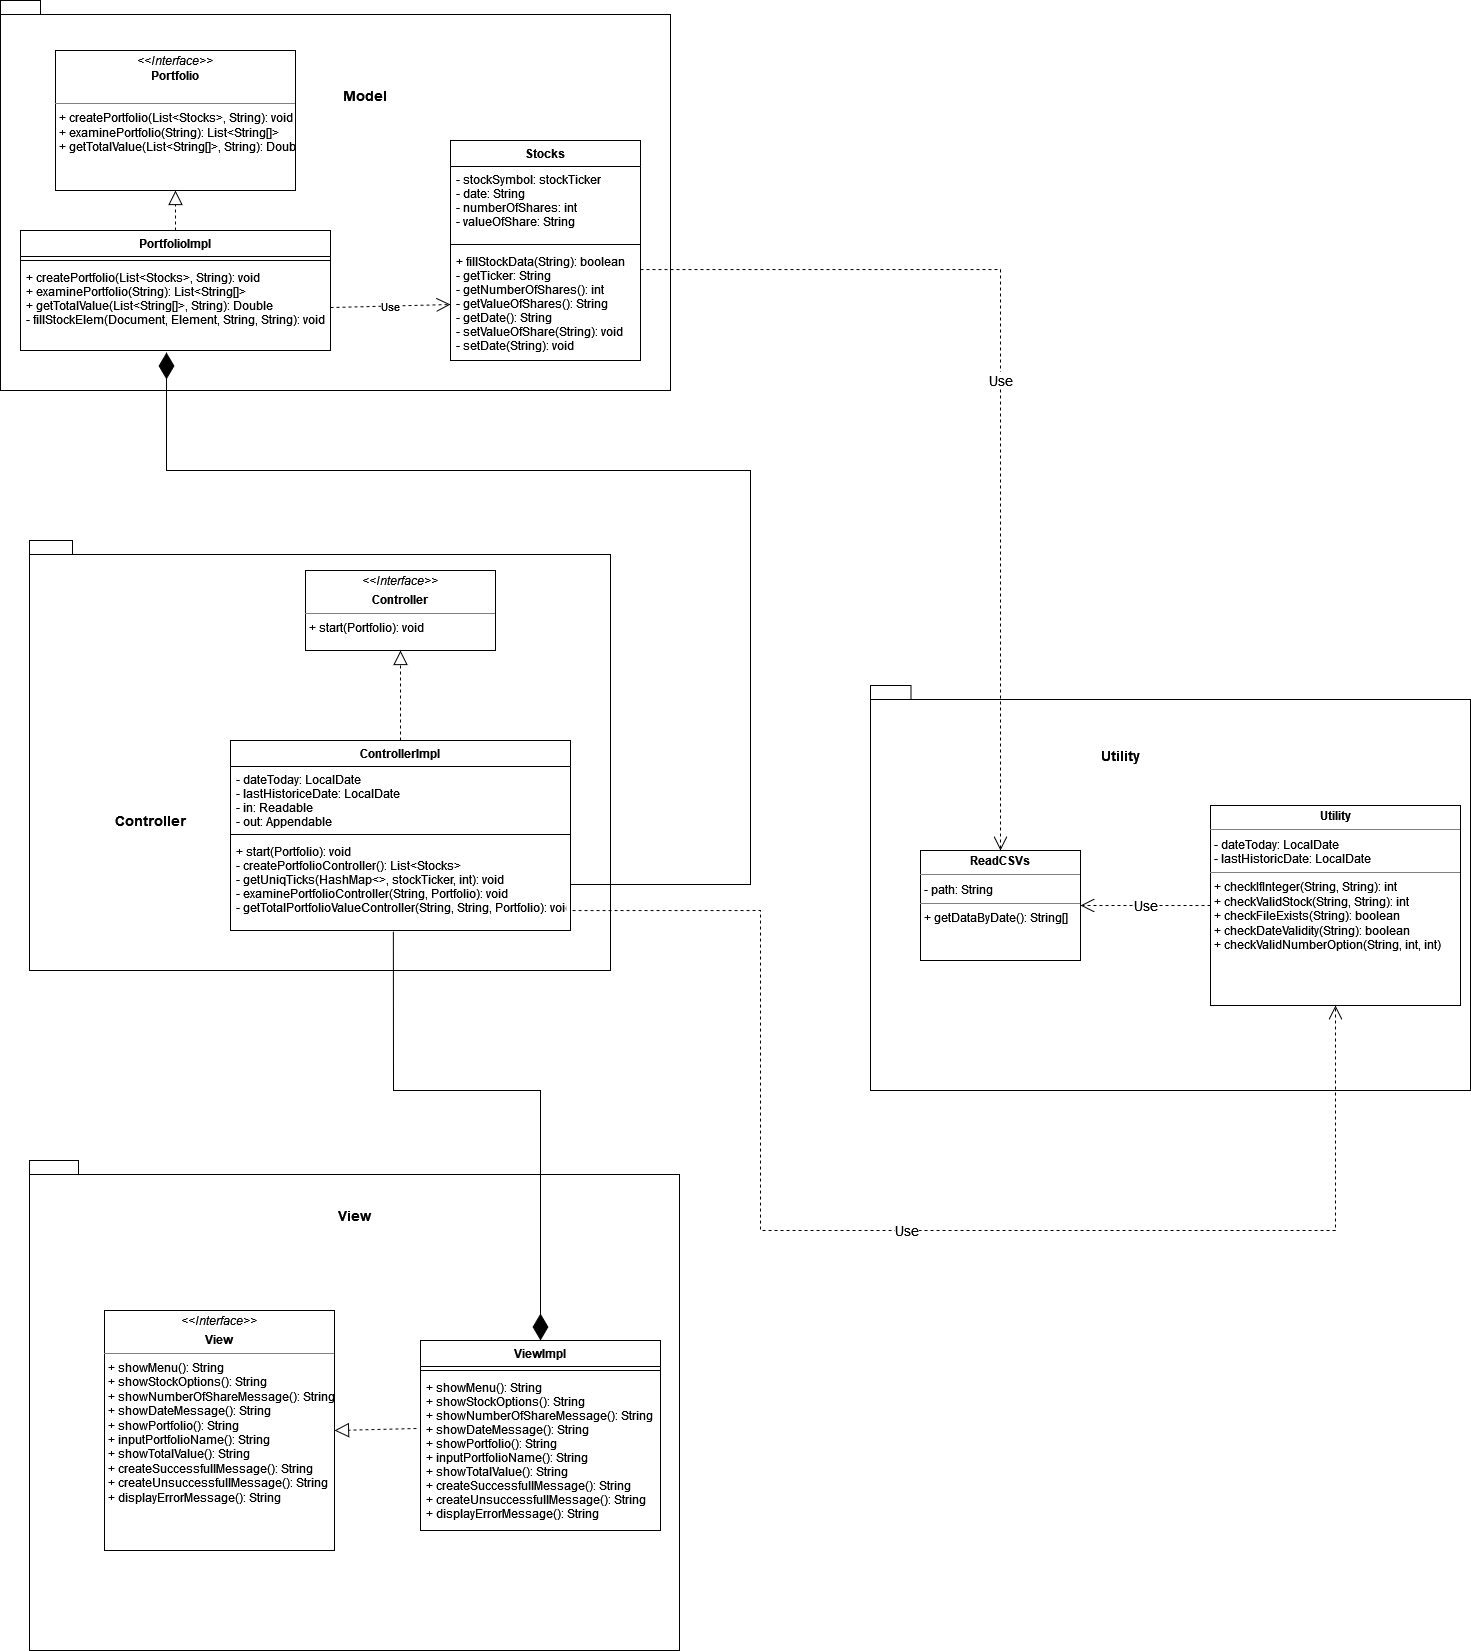

The diagram above was exported from draw.io. Its source (the exported page's mxGraphModel, read from the mxfile embedded in the PNG):
<mxGraphModel dx="1038" dy="1697" grid="1" gridSize="10" guides="1" tooltips="1" connect="1" arrows="1" fold="1" page="1" pageScale="1" pageWidth="827" pageHeight="1169" math="0" shadow="0">
  <root>
    <mxCell id="WIyWlLk6GJQsqaUBKTNV-0" />
    <mxCell id="WIyWlLk6GJQsqaUBKTNV-1" parent="WIyWlLk6GJQsqaUBKTNV-0" />
    <mxCell id="-hKu965MoYlPyhzjkqfC-39" value="" style="shape=folder;fontStyle=1;spacingTop=10;tabWidth=40;tabHeight=14;tabPosition=left;html=1;" vertex="1" parent="WIyWlLk6GJQsqaUBKTNV-1">
      <mxGeometry x="60" y="-1090" width="670" height="390" as="geometry" />
    </mxCell>
    <mxCell id="-hKu965MoYlPyhzjkqfC-11" value="Stocks" style="swimlane;fontStyle=1;align=center;verticalAlign=top;childLayout=stackLayout;horizontal=1;startSize=26;horizontalStack=0;resizeParent=1;resizeParentMax=0;resizeLast=0;collapsible=1;marginBottom=0;" vertex="1" parent="WIyWlLk6GJQsqaUBKTNV-1">
      <mxGeometry x="510" y="-950" width="190" height="220" as="geometry" />
    </mxCell>
    <mxCell id="-hKu965MoYlPyhzjkqfC-12" value="- stockSymbol: stockTicker&#10;- date: String&#10;- numberOfShares: int&#10;- valueOfShare: String&#10;" style="text;strokeColor=none;fillColor=none;align=left;verticalAlign=top;spacingLeft=4;spacingRight=4;overflow=hidden;rotatable=0;points=[[0,0.5],[1,0.5]];portConstraint=eastwest;" vertex="1" parent="-hKu965MoYlPyhzjkqfC-11">
      <mxGeometry y="26" width="190" height="74" as="geometry" />
    </mxCell>
    <mxCell id="-hKu965MoYlPyhzjkqfC-13" value="" style="line;strokeWidth=1;fillColor=none;align=left;verticalAlign=middle;spacingTop=-1;spacingLeft=3;spacingRight=3;rotatable=0;labelPosition=right;points=[];portConstraint=eastwest;strokeColor=inherit;" vertex="1" parent="-hKu965MoYlPyhzjkqfC-11">
      <mxGeometry y="100" width="190" height="8" as="geometry" />
    </mxCell>
    <mxCell id="-hKu965MoYlPyhzjkqfC-14" value="+ fillStockData(String): boolean&#10;- getTicker: String&#10;- getNumberOfShares(): int&#10;- getValueOfShares(): String&#10;- getDate(): String&#10;- setValueOfShare(String): void&#10;- setDate(String): void&#10;" style="text;strokeColor=none;fillColor=none;align=left;verticalAlign=top;spacingLeft=4;spacingRight=4;overflow=hidden;rotatable=0;points=[[0,0.5],[1,0.5]];portConstraint=eastwest;" vertex="1" parent="-hKu965MoYlPyhzjkqfC-11">
      <mxGeometry y="108" width="190" height="112" as="geometry" />
    </mxCell>
    <mxCell id="-hKu965MoYlPyhzjkqfC-1" value="PortfolioImpl" style="swimlane;fontStyle=1;align=center;verticalAlign=top;childLayout=stackLayout;horizontal=1;startSize=26;horizontalStack=0;resizeParent=1;resizeParentMax=0;resizeLast=0;collapsible=1;marginBottom=0;" vertex="1" parent="WIyWlLk6GJQsqaUBKTNV-1">
      <mxGeometry x="80" y="-860" width="310" height="120" as="geometry" />
    </mxCell>
    <mxCell id="-hKu965MoYlPyhzjkqfC-3" value="" style="line;strokeWidth=1;fillColor=none;align=left;verticalAlign=middle;spacingTop=-1;spacingLeft=3;spacingRight=3;rotatable=0;labelPosition=right;points=[];portConstraint=eastwest;strokeColor=inherit;" vertex="1" parent="-hKu965MoYlPyhzjkqfC-1">
      <mxGeometry y="26" width="310" height="8" as="geometry" />
    </mxCell>
    <mxCell id="-hKu965MoYlPyhzjkqfC-4" value="+ createPortfolio(List&lt;Stocks&gt;, String): void&#10;+ examinePortfolio(String): List&lt;String[]&gt;&#10;+ getTotalValue(List&lt;String[]&gt;, String): Double &#10;- fillStockElem(Document, Element, String, String): void&#10;&#10;" style="text;strokeColor=none;fillColor=none;align=left;verticalAlign=top;spacingLeft=4;spacingRight=4;overflow=hidden;rotatable=0;points=[[0,0.5],[1,0.5]];portConstraint=eastwest;" vertex="1" parent="-hKu965MoYlPyhzjkqfC-1">
      <mxGeometry y="34" width="310" height="86" as="geometry" />
    </mxCell>
    <mxCell id="-hKu965MoYlPyhzjkqfC-25" value="" style="endArrow=block;dashed=1;endFill=0;endSize=12;html=1;rounded=0;exitX=0.5;exitY=0;exitDx=0;exitDy=0;entryX=0.5;entryY=1;entryDx=0;entryDy=0;" edge="1" parent="WIyWlLk6GJQsqaUBKTNV-1" source="-hKu965MoYlPyhzjkqfC-1" target="-hKu965MoYlPyhzjkqfC-57">
      <mxGeometry width="160" relative="1" as="geometry">
        <mxPoint x="50" y="180" as="sourcePoint" />
        <mxPoint x="235" y="-1000" as="targetPoint" />
      </mxGeometry>
    </mxCell>
    <mxCell id="-hKu965MoYlPyhzjkqfC-30" value="Use" style="endArrow=open;endSize=12;dashed=1;html=1;rounded=0;exitX=1;exitY=0.5;exitDx=0;exitDy=0;entryX=0;entryY=0.5;entryDx=0;entryDy=0;" edge="1" parent="WIyWlLk6GJQsqaUBKTNV-1" source="-hKu965MoYlPyhzjkqfC-4" target="-hKu965MoYlPyhzjkqfC-14">
      <mxGeometry width="160" relative="1" as="geometry">
        <mxPoint x="330" y="390" as="sourcePoint" />
        <mxPoint x="490" y="390" as="targetPoint" />
      </mxGeometry>
    </mxCell>
    <mxCell id="-hKu965MoYlPyhzjkqfC-41" value="Model" style="text;html=1;align=center;verticalAlign=middle;resizable=0;points=[];autosize=1;strokeColor=none;fillColor=none;fontStyle=1;fontSize=14;" vertex="1" parent="WIyWlLk6GJQsqaUBKTNV-1">
      <mxGeometry x="394" y="-1010" width="60" height="30" as="geometry" />
    </mxCell>
    <mxCell id="-hKu965MoYlPyhzjkqfC-43" value="" style="shape=folder;fontStyle=1;spacingTop=10;tabWidth=40;tabHeight=14;tabPosition=left;html=1;fontSize=14;" vertex="1" parent="WIyWlLk6GJQsqaUBKTNV-1">
      <mxGeometry x="89" y="-550" width="581" height="430" as="geometry" />
    </mxCell>
    <mxCell id="-hKu965MoYlPyhzjkqfC-42" style="edgeStyle=orthogonalEdgeStyle;rounded=0;orthogonalLoop=1;jettySize=auto;html=1;exitX=0.5;exitY=1;exitDx=0;exitDy=0;exitPerimeter=0;fontSize=14;" edge="1" parent="WIyWlLk6GJQsqaUBKTNV-1" source="-hKu965MoYlPyhzjkqfC-39" target="-hKu965MoYlPyhzjkqfC-39">
      <mxGeometry relative="1" as="geometry" />
    </mxCell>
    <mxCell id="-hKu965MoYlPyhzjkqfC-26" value="ControllerImpl" style="swimlane;fontStyle=1;align=center;verticalAlign=top;childLayout=stackLayout;horizontal=1;startSize=26;horizontalStack=0;resizeParent=1;resizeParentMax=0;resizeLast=0;collapsible=1;marginBottom=0;" vertex="1" parent="WIyWlLk6GJQsqaUBKTNV-1">
      <mxGeometry x="290" y="-350" width="340" height="190" as="geometry" />
    </mxCell>
    <mxCell id="-hKu965MoYlPyhzjkqfC-27" value="- dateToday: LocalDate&#10;- lastHistoriceDate: LocalDate&#10;- in: Readable&#10;- out: Appendable&#10;" style="text;strokeColor=none;fillColor=none;align=left;verticalAlign=top;spacingLeft=4;spacingRight=4;overflow=hidden;rotatable=0;points=[[0,0.5],[1,0.5]];portConstraint=eastwest;" vertex="1" parent="-hKu965MoYlPyhzjkqfC-26">
      <mxGeometry y="26" width="340" height="64" as="geometry" />
    </mxCell>
    <mxCell id="-hKu965MoYlPyhzjkqfC-28" value="" style="line;strokeWidth=1;fillColor=none;align=left;verticalAlign=middle;spacingTop=-1;spacingLeft=3;spacingRight=3;rotatable=0;labelPosition=right;points=[];portConstraint=eastwest;strokeColor=inherit;" vertex="1" parent="-hKu965MoYlPyhzjkqfC-26">
      <mxGeometry y="90" width="340" height="8" as="geometry" />
    </mxCell>
    <mxCell id="-hKu965MoYlPyhzjkqfC-29" value="+ start(Portfolio): void&#10;- createPortfolioController(): List&lt;Stocks&gt;&#10;- getUniqTicks(HashMap&lt;&gt;, stockTicker, int): void&#10;- examinePortfolioController(String, Portfolio): void&#10;- getTotalPortfolioValueController(String, String, Portfolio): void&#10;" style="text;strokeColor=none;fillColor=none;align=left;verticalAlign=top;spacingLeft=4;spacingRight=4;overflow=hidden;rotatable=0;points=[[0,0.5],[1,0.5]];portConstraint=eastwest;" vertex="1" parent="-hKu965MoYlPyhzjkqfC-26">
      <mxGeometry y="98" width="340" height="92" as="geometry" />
    </mxCell>
    <mxCell id="-hKu965MoYlPyhzjkqfC-33" value="" style="endArrow=block;dashed=1;endFill=0;endSize=12;html=1;rounded=0;exitX=0.5;exitY=0;exitDx=0;exitDy=0;entryX=0.5;entryY=1;entryDx=0;entryDy=0;" edge="1" parent="WIyWlLk6GJQsqaUBKTNV-1" source="-hKu965MoYlPyhzjkqfC-26" target="-hKu965MoYlPyhzjkqfC-56">
      <mxGeometry width="160" relative="1" as="geometry">
        <mxPoint x="330" y="440" as="sourcePoint" />
        <mxPoint x="464" y="-260" as="targetPoint" />
      </mxGeometry>
    </mxCell>
    <mxCell id="-hKu965MoYlPyhzjkqfC-22" value="&lt;h3&gt;Controller&lt;/h3&gt;" style="text;html=1;align=center;verticalAlign=middle;resizable=0;points=[];autosize=1;strokeColor=none;fillColor=none;" vertex="1" parent="WIyWlLk6GJQsqaUBKTNV-1">
      <mxGeometry x="165" y="-300" width="90" height="60" as="geometry" />
    </mxCell>
    <mxCell id="-hKu965MoYlPyhzjkqfC-45" value="" style="shape=folder;fontStyle=1;spacingTop=10;tabWidth=40;tabHeight=14;tabPosition=left;html=1;fontSize=14;" vertex="1" parent="WIyWlLk6GJQsqaUBKTNV-1">
      <mxGeometry x="89" y="70" width="650" height="490" as="geometry" />
    </mxCell>
    <mxCell id="-hKu965MoYlPyhzjkqfC-47" value="ViewImpl" style="swimlane;fontStyle=1;align=center;verticalAlign=top;childLayout=stackLayout;horizontal=1;startSize=26;horizontalStack=0;resizeParent=1;resizeParentMax=0;resizeLast=0;collapsible=1;marginBottom=0;fontSize=12;" vertex="1" parent="WIyWlLk6GJQsqaUBKTNV-1">
      <mxGeometry x="480" y="250" width="240" height="190" as="geometry" />
    </mxCell>
    <mxCell id="-hKu965MoYlPyhzjkqfC-49" value="" style="line;strokeWidth=1;fillColor=none;align=left;verticalAlign=middle;spacingTop=-1;spacingLeft=3;spacingRight=3;rotatable=0;labelPosition=right;points=[];portConstraint=eastwest;strokeColor=inherit;fontSize=12;" vertex="1" parent="-hKu965MoYlPyhzjkqfC-47">
      <mxGeometry y="26" width="240" height="8" as="geometry" />
    </mxCell>
    <mxCell id="-hKu965MoYlPyhzjkqfC-50" value="+ showMenu(): String&#10;+ showStockOptions(): String&#10;+ showNumberOfShareMessage(): String&#10;+ showDateMessage(): String&#10;+ showPortfolio(): String&#10;+ inputPortfolioName(): String&#10;+ showTotalValue(): String&#10;+ createSuccessfullMessage(): String&#10;+ createUnsuccessfullMessage(): String&#10;+ displayErrorMessage(): String" style="text;strokeColor=none;fillColor=none;align=left;verticalAlign=top;spacingLeft=4;spacingRight=4;overflow=hidden;rotatable=0;points=[[0,0.5],[1,0.5]];portConstraint=eastwest;fontSize=12;" vertex="1" parent="-hKu965MoYlPyhzjkqfC-47">
      <mxGeometry y="34" width="240" height="156" as="geometry" />
    </mxCell>
    <mxCell id="-hKu965MoYlPyhzjkqfC-51" value="" style="endArrow=block;dashed=1;endFill=0;endSize=12;html=1;rounded=0;fontSize=12;exitX=-0.017;exitY=0.346;exitDx=0;exitDy=0;entryX=1;entryY=0.5;entryDx=0;entryDy=0;exitPerimeter=0;" edge="1" parent="WIyWlLk6GJQsqaUBKTNV-1" source="-hKu965MoYlPyhzjkqfC-50" target="-hKu965MoYlPyhzjkqfC-54">
      <mxGeometry width="160" relative="1" as="geometry">
        <mxPoint x="330" y="230" as="sourcePoint" />
        <mxPoint x="534" y="180" as="targetPoint" />
      </mxGeometry>
    </mxCell>
    <mxCell id="-hKu965MoYlPyhzjkqfC-52" value="&lt;font size=&quot;1&quot;&gt;&lt;b style=&quot;font-size: 14px;&quot;&gt;View&lt;/b&gt;&lt;/font&gt;" style="text;html=1;align=center;verticalAlign=middle;resizable=0;points=[];autosize=1;strokeColor=none;fillColor=none;fontSize=12;" vertex="1" parent="WIyWlLk6GJQsqaUBKTNV-1">
      <mxGeometry x="384" y="110" width="60" height="30" as="geometry" />
    </mxCell>
    <mxCell id="-hKu965MoYlPyhzjkqfC-54" value="&lt;p style=&quot;margin:0px;margin-top:4px;text-align:center;&quot;&gt;&lt;i&gt;&amp;lt;&amp;lt;Interface&amp;gt;&amp;gt;&lt;/i&gt;&lt;b&gt;&lt;br&gt;&lt;/b&gt;&lt;/p&gt;&lt;p style=&quot;margin:0px;margin-top:4px;text-align:center;&quot;&gt;&lt;b&gt;View&lt;/b&gt;&lt;b&gt;&lt;br&gt;&lt;/b&gt;&lt;/p&gt;&lt;hr size=&quot;1&quot;&gt;&lt;p style=&quot;margin:0px;margin-left:4px;&quot;&gt;+ showMenu(): String&lt;br&gt;+ showStockOptions(): String&lt;br&gt;+ showNumberOfShareMessage(): String&lt;br&gt;+ showDateMessage(): String&lt;br&gt;+ showPortfolio(): String&lt;br&gt;+ inputPortfolioName(): String&lt;br&gt;+ showTotalValue(): String&lt;br&gt;+ createSuccessfullMessage(): String&lt;br&gt;+ createUnsuccessfullMessage(): String&lt;br&gt;+ displayErrorMessage(): String&lt;/p&gt;" style="verticalAlign=top;align=left;overflow=fill;fontSize=12;fontFamily=Helvetica;html=1;" vertex="1" parent="WIyWlLk6GJQsqaUBKTNV-1">
      <mxGeometry x="164" y="220" width="230" height="240" as="geometry" />
    </mxCell>
    <mxCell id="-hKu965MoYlPyhzjkqfC-56" value="&lt;p style=&quot;margin:0px;margin-top:4px;text-align:center;&quot;&gt;&lt;i&gt;&amp;lt;&amp;lt;Interface&amp;gt;&amp;gt;&lt;/i&gt;&lt;b&gt;&lt;br&gt;&lt;/b&gt;&lt;/p&gt;&lt;p style=&quot;margin:0px;margin-top:4px;text-align:center;&quot;&gt;&lt;b&gt;Controller&lt;/b&gt;&lt;b&gt;&lt;br&gt;&lt;/b&gt;&lt;/p&gt;&lt;hr size=&quot;1&quot;&gt;&lt;p style=&quot;margin:0px;margin-left:4px;&quot;&gt;+ start(Portfolio): void&lt;br&gt;&lt;/p&gt;" style="verticalAlign=top;align=left;overflow=fill;fontSize=12;fontFamily=Helvetica;html=1;" vertex="1" parent="WIyWlLk6GJQsqaUBKTNV-1">
      <mxGeometry x="365" y="-520" width="190" height="80" as="geometry" />
    </mxCell>
    <mxCell id="-hKu965MoYlPyhzjkqfC-57" value="&lt;p style=&quot;margin:0px;margin-top:4px;text-align:center;&quot;&gt;&lt;i&gt;&amp;lt;&amp;lt;Interface&amp;gt;&amp;gt;&lt;/i&gt;&lt;br&gt;&lt;b&gt;Portfolio&lt;/b&gt;&lt;br&gt;&lt;/p&gt;&lt;br&gt;&lt;hr size=&quot;1&quot;&gt;&lt;p style=&quot;margin:0px;margin-left:4px;&quot;&gt;+ createPortfolio(List&amp;lt;Stocks&amp;gt;, String): void&lt;br&gt;+ examinePortfolio(String): List&amp;lt;String[]&amp;gt;&lt;br&gt;+ getTotalValue(List&amp;lt;String[]&amp;gt;, String): Double &lt;/p&gt;" style="verticalAlign=top;align=left;overflow=fill;fontSize=12;fontFamily=Helvetica;html=1;" vertex="1" parent="WIyWlLk6GJQsqaUBKTNV-1">
      <mxGeometry x="115" y="-1040" width="240" height="140" as="geometry" />
    </mxCell>
    <mxCell id="-hKu965MoYlPyhzjkqfC-58" value="" style="shape=folder;fontStyle=1;spacingTop=10;tabWidth=40;tabHeight=14;tabPosition=left;html=1;fontSize=14;" vertex="1" parent="WIyWlLk6GJQsqaUBKTNV-1">
      <mxGeometry x="930" y="-405" width="600" height="405" as="geometry" />
    </mxCell>
    <mxCell id="-hKu965MoYlPyhzjkqfC-59" value="&lt;p style=&quot;margin:0px;margin-top:4px;text-align:center;&quot;&gt;&lt;b&gt;ReadCSVs&lt;/b&gt;&lt;/p&gt;&lt;hr size=&quot;1&quot;&gt;&lt;p style=&quot;margin:0px;margin-left:4px;&quot;&gt;- path: String&lt;/p&gt;&lt;hr size=&quot;1&quot;&gt;&lt;p style=&quot;margin:0px;margin-left:4px;&quot;&gt;+ getDataByDate(): String[]&lt;/p&gt;&lt;p style=&quot;margin:0px;margin-left:4px;&quot;&gt;&lt;br&gt;&lt;/p&gt;" style="verticalAlign=top;align=left;overflow=fill;fontSize=12;fontFamily=Helvetica;html=1;" vertex="1" parent="WIyWlLk6GJQsqaUBKTNV-1">
      <mxGeometry x="980" y="-240" width="160" height="110" as="geometry" />
    </mxCell>
    <mxCell id="-hKu965MoYlPyhzjkqfC-60" value="&lt;p style=&quot;margin:0px;margin-top:4px;text-align:center;&quot;&gt;&lt;b&gt;Utility&lt;/b&gt;&lt;/p&gt;&lt;hr size=&quot;1&quot;&gt;&lt;p style=&quot;margin:0px;margin-left:4px;&quot;&gt;- dateToday: LocalDate&lt;/p&gt;&lt;p style=&quot;margin:0px;margin-left:4px;&quot;&gt;- lastHistoricDate: LocalDate&lt;br&gt;&lt;/p&gt;&lt;hr size=&quot;1&quot;&gt;&lt;p style=&quot;margin:0px;margin-left:4px;&quot;&gt;+ checkIfInteger(String, String): int&lt;/p&gt;&lt;p style=&quot;margin:0px;margin-left:4px;&quot;&gt;+ checkValidStock(String, String): int&lt;/p&gt;&lt;p style=&quot;margin:0px;margin-left:4px;&quot;&gt;+ checkFileExists(String): boolean&lt;/p&gt;&lt;p style=&quot;margin:0px;margin-left:4px;&quot;&gt;+ checkDateValidity(String): boolean&lt;/p&gt;&lt;p style=&quot;margin:0px;margin-left:4px;&quot;&gt;+ checkValidNumberOption(String, int, int)&lt;br&gt;&lt;/p&gt;" style="verticalAlign=top;align=left;overflow=fill;fontSize=12;fontFamily=Helvetica;html=1;" vertex="1" parent="WIyWlLk6GJQsqaUBKTNV-1">
      <mxGeometry x="1270" y="-285" width="250" height="200" as="geometry" />
    </mxCell>
    <mxCell id="-hKu965MoYlPyhzjkqfC-63" value="&lt;b&gt;Utility&lt;/b&gt;" style="text;html=1;align=center;verticalAlign=middle;resizable=0;points=[];autosize=1;strokeColor=none;fillColor=none;fontSize=14;" vertex="1" parent="WIyWlLk6GJQsqaUBKTNV-1">
      <mxGeometry x="1150" y="-350" width="60" height="30" as="geometry" />
    </mxCell>
    <mxCell id="-hKu965MoYlPyhzjkqfC-64" value="" style="endArrow=diamondThin;endFill=1;endSize=24;html=1;rounded=0;fontSize=14;exitX=1;exitY=0.5;exitDx=0;exitDy=0;entryX=0.471;entryY=1.023;entryDx=0;entryDy=0;entryPerimeter=0;" edge="1" parent="WIyWlLk6GJQsqaUBKTNV-1" source="-hKu965MoYlPyhzjkqfC-29" target="-hKu965MoYlPyhzjkqfC-4">
      <mxGeometry width="160" relative="1" as="geometry">
        <mxPoint x="600" y="-590" as="sourcePoint" />
        <mxPoint x="370" y="-660" as="targetPoint" />
        <Array as="points">
          <mxPoint x="810" y="-206" />
          <mxPoint x="810" y="-620" />
          <mxPoint x="226" y="-620" />
        </Array>
      </mxGeometry>
    </mxCell>
    <mxCell id="-hKu965MoYlPyhzjkqfC-65" value="" style="endArrow=diamondThin;endFill=1;endSize=24;html=1;rounded=0;fontSize=14;exitX=0.479;exitY=1.011;exitDx=0;exitDy=0;exitPerimeter=0;entryX=0.5;entryY=0;entryDx=0;entryDy=0;" edge="1" parent="WIyWlLk6GJQsqaUBKTNV-1" source="-hKu965MoYlPyhzjkqfC-29" target="-hKu965MoYlPyhzjkqfC-47">
      <mxGeometry width="160" relative="1" as="geometry">
        <mxPoint x="450" y="-50" as="sourcePoint" />
        <mxPoint x="610" y="-50" as="targetPoint" />
        <Array as="points">
          <mxPoint x="453" />
          <mxPoint x="600" />
        </Array>
      </mxGeometry>
    </mxCell>
    <mxCell id="-hKu965MoYlPyhzjkqfC-66" value="Use" style="endArrow=open;endSize=12;dashed=1;html=1;rounded=0;fontSize=14;exitX=1;exitY=0.188;exitDx=0;exitDy=0;exitPerimeter=0;entryX=0.5;entryY=0;entryDx=0;entryDy=0;" edge="1" parent="WIyWlLk6GJQsqaUBKTNV-1" source="-hKu965MoYlPyhzjkqfC-14" target="-hKu965MoYlPyhzjkqfC-59">
      <mxGeometry width="160" relative="1" as="geometry">
        <mxPoint x="880" y="-650" as="sourcePoint" />
        <mxPoint x="1040" y="-650" as="targetPoint" />
        <Array as="points">
          <mxPoint x="1060" y="-821" />
        </Array>
      </mxGeometry>
    </mxCell>
    <mxCell id="-hKu965MoYlPyhzjkqfC-67" value="Use" style="endArrow=open;endSize=12;dashed=1;html=1;rounded=0;fontSize=14;exitX=0;exitY=0.5;exitDx=0;exitDy=0;entryX=1;entryY=0.5;entryDx=0;entryDy=0;" edge="1" parent="WIyWlLk6GJQsqaUBKTNV-1" source="-hKu965MoYlPyhzjkqfC-60" target="-hKu965MoYlPyhzjkqfC-59">
      <mxGeometry width="160" relative="1" as="geometry">
        <mxPoint x="880" y="-260" as="sourcePoint" />
        <mxPoint x="1040" y="-260" as="targetPoint" />
      </mxGeometry>
    </mxCell>
    <mxCell id="-hKu965MoYlPyhzjkqfC-68" value="Use" style="endArrow=open;endSize=12;dashed=1;html=1;rounded=0;fontSize=14;exitX=1.006;exitY=0.783;exitDx=0;exitDy=0;entryX=0.5;entryY=1;entryDx=0;entryDy=0;exitPerimeter=0;" edge="1" parent="WIyWlLk6GJQsqaUBKTNV-1" source="-hKu965MoYlPyhzjkqfC-29" target="-hKu965MoYlPyhzjkqfC-60">
      <mxGeometry width="160" relative="1" as="geometry">
        <mxPoint x="540" y="-120" as="sourcePoint" />
        <mxPoint x="700" y="-120" as="targetPoint" />
        <Array as="points">
          <mxPoint x="820" y="-180" />
          <mxPoint x="820" y="140" />
          <mxPoint x="1395" y="140" />
        </Array>
      </mxGeometry>
    </mxCell>
  </root>
</mxGraphModel>